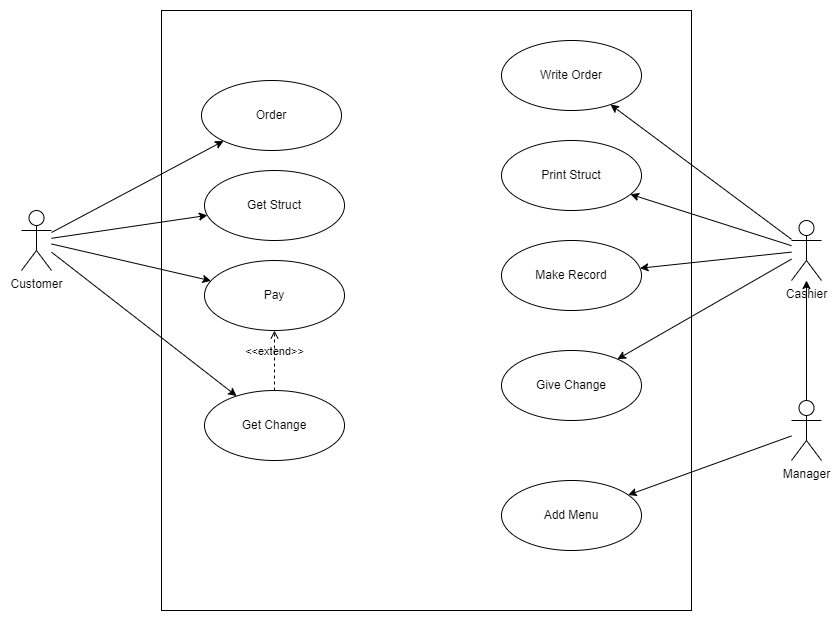

The diagram above was exported from draw.io. Its source (the exported page's mxGraphModel, read from the mxfile embedded in the PNG):
<mxGraphModel dx="463" dy="522" grid="1" gridSize="10" guides="1" tooltips="1" connect="1" arrows="1" fold="1" page="1" pageScale="1" pageWidth="827" pageHeight="1169" math="0" shadow="0">
  <root>
    <mxCell id="0" />
    <mxCell id="1" parent="0" />
    <mxCell id="mhkE-dRCHUzm1vkgejb6-37" value="" style="rounded=0;whiteSpace=wrap;html=1;" parent="1" vertex="1">
      <mxGeometry x="981" y="330" width="530" height="600" as="geometry" />
    </mxCell>
    <mxCell id="mhkE-dRCHUzm1vkgejb6-3" value="Order" style="ellipse;whiteSpace=wrap;html=1;" parent="1" vertex="1">
      <mxGeometry x="1021" y="400" width="140" height="70" as="geometry" />
    </mxCell>
    <mxCell id="mhkE-dRCHUzm1vkgejb6-17" style="rounded=0;orthogonalLoop=1;jettySize=auto;html=1;" parent="1" source="mhkE-dRCHUzm1vkgejb6-4" target="mhkE-dRCHUzm1vkgejb6-3" edge="1">
      <mxGeometry relative="1" as="geometry" />
    </mxCell>
    <mxCell id="mhkE-dRCHUzm1vkgejb6-18" style="rounded=0;orthogonalLoop=1;jettySize=auto;html=1;" parent="1" source="mhkE-dRCHUzm1vkgejb6-4" target="mhkE-dRCHUzm1vkgejb6-7" edge="1">
      <mxGeometry relative="1" as="geometry" />
    </mxCell>
    <mxCell id="mhkE-dRCHUzm1vkgejb6-19" style="rounded=0;orthogonalLoop=1;jettySize=auto;html=1;" parent="1" source="mhkE-dRCHUzm1vkgejb6-4" target="mhkE-dRCHUzm1vkgejb6-8" edge="1">
      <mxGeometry relative="1" as="geometry" />
    </mxCell>
    <mxCell id="mhkE-dRCHUzm1vkgejb6-20" style="rounded=0;orthogonalLoop=1;jettySize=auto;html=1;" parent="1" source="mhkE-dRCHUzm1vkgejb6-4" target="mhkE-dRCHUzm1vkgejb6-11" edge="1">
      <mxGeometry relative="1" as="geometry" />
    </mxCell>
    <mxCell id="mhkE-dRCHUzm1vkgejb6-4" value="Customer" style="shape=umlActor;verticalLabelPosition=bottom;verticalAlign=top;html=1;" parent="1" vertex="1">
      <mxGeometry x="841" y="530" width="30" height="60" as="geometry" />
    </mxCell>
    <mxCell id="mhkE-dRCHUzm1vkgejb6-7" value="Get Struct" style="ellipse;whiteSpace=wrap;html=1;" parent="1" vertex="1">
      <mxGeometry x="1024" y="490" width="140" height="70" as="geometry" />
    </mxCell>
    <mxCell id="mhkE-dRCHUzm1vkgejb6-8" value="Pay" style="ellipse;whiteSpace=wrap;html=1;" parent="1" vertex="1">
      <mxGeometry x="1024" y="580" width="140" height="70" as="geometry" />
    </mxCell>
    <mxCell id="mhkE-dRCHUzm1vkgejb6-11" value="Get Change" style="ellipse;whiteSpace=wrap;html=1;" parent="1" vertex="1">
      <mxGeometry x="1024" y="710" width="140" height="70" as="geometry" />
    </mxCell>
    <mxCell id="mhkE-dRCHUzm1vkgejb6-31" style="rounded=0;orthogonalLoop=1;jettySize=auto;html=1;" parent="1" source="mhkE-dRCHUzm1vkgejb6-22" target="mhkE-dRCHUzm1vkgejb6-25" edge="1">
      <mxGeometry relative="1" as="geometry" />
    </mxCell>
    <mxCell id="mhkE-dRCHUzm1vkgejb6-32" style="rounded=0;orthogonalLoop=1;jettySize=auto;html=1;" parent="1" source="mhkE-dRCHUzm1vkgejb6-22" target="mhkE-dRCHUzm1vkgejb6-26" edge="1">
      <mxGeometry relative="1" as="geometry" />
    </mxCell>
    <mxCell id="mhkE-dRCHUzm1vkgejb6-33" style="rounded=0;orthogonalLoop=1;jettySize=auto;html=1;" parent="1" source="mhkE-dRCHUzm1vkgejb6-22" target="mhkE-dRCHUzm1vkgejb6-28" edge="1">
      <mxGeometry relative="1" as="geometry" />
    </mxCell>
    <mxCell id="mhkE-dRCHUzm1vkgejb6-34" style="rounded=0;orthogonalLoop=1;jettySize=auto;html=1;" parent="1" source="mhkE-dRCHUzm1vkgejb6-22" target="mhkE-dRCHUzm1vkgejb6-27" edge="1">
      <mxGeometry relative="1" as="geometry" />
    </mxCell>
    <mxCell id="mhkE-dRCHUzm1vkgejb6-22" value="Cashier" style="shape=umlActor;verticalLabelPosition=bottom;verticalAlign=top;html=1;" parent="1" vertex="1">
      <mxGeometry x="1611" y="540" width="30" height="60" as="geometry" />
    </mxCell>
    <mxCell id="mhkE-dRCHUzm1vkgejb6-24" style="edgeStyle=orthogonalEdgeStyle;rounded=0;orthogonalLoop=1;jettySize=auto;html=1;" parent="1" source="mhkE-dRCHUzm1vkgejb6-23" target="mhkE-dRCHUzm1vkgejb6-22" edge="1">
      <mxGeometry relative="1" as="geometry" />
    </mxCell>
    <mxCell id="mhkE-dRCHUzm1vkgejb6-35" style="rounded=0;orthogonalLoop=1;jettySize=auto;html=1;" parent="1" source="mhkE-dRCHUzm1vkgejb6-23" target="mhkE-dRCHUzm1vkgejb6-29" edge="1">
      <mxGeometry relative="1" as="geometry" />
    </mxCell>
    <mxCell id="mhkE-dRCHUzm1vkgejb6-23" value="Manager" style="shape=umlActor;verticalLabelPosition=bottom;verticalAlign=top;html=1;" parent="1" vertex="1">
      <mxGeometry x="1611" y="720" width="30" height="60" as="geometry" />
    </mxCell>
    <mxCell id="mhkE-dRCHUzm1vkgejb6-25" value="Write Order" style="ellipse;whiteSpace=wrap;html=1;" parent="1" vertex="1">
      <mxGeometry x="1321" y="360" width="140" height="70" as="geometry" />
    </mxCell>
    <mxCell id="mhkE-dRCHUzm1vkgejb6-26" value="Print Struct" style="ellipse;whiteSpace=wrap;html=1;" parent="1" vertex="1">
      <mxGeometry x="1321" y="460" width="140" height="70" as="geometry" />
    </mxCell>
    <mxCell id="mhkE-dRCHUzm1vkgejb6-27" value="Give Change" style="ellipse;whiteSpace=wrap;html=1;" parent="1" vertex="1">
      <mxGeometry x="1321" y="670" width="140" height="70" as="geometry" />
    </mxCell>
    <mxCell id="mhkE-dRCHUzm1vkgejb6-28" value="Make Record" style="ellipse;whiteSpace=wrap;html=1;" parent="1" vertex="1">
      <mxGeometry x="1321" y="560" width="140" height="70" as="geometry" />
    </mxCell>
    <mxCell id="mhkE-dRCHUzm1vkgejb6-29" value="Add Menu" style="ellipse;whiteSpace=wrap;html=1;" parent="1" vertex="1">
      <mxGeometry x="1321" y="800" width="140" height="70" as="geometry" />
    </mxCell>
    <mxCell id="yS2TBgSoTu_uDoeTglE2-1" value="&amp;lt;&amp;lt;extend&amp;gt;&amp;gt;" style="html=1;verticalAlign=bottom;labelBackgroundColor=none;endArrow=open;endFill=0;dashed=1;rounded=0;exitX=0.5;exitY=0;exitDx=0;exitDy=0;" parent="1" source="mhkE-dRCHUzm1vkgejb6-11" target="mhkE-dRCHUzm1vkgejb6-8" edge="1">
      <mxGeometry width="160" relative="1" as="geometry">
        <mxPoint x="1061" y="680" as="sourcePoint" />
        <mxPoint x="1221" y="680" as="targetPoint" />
      </mxGeometry>
    </mxCell>
  </root>
</mxGraphModel>